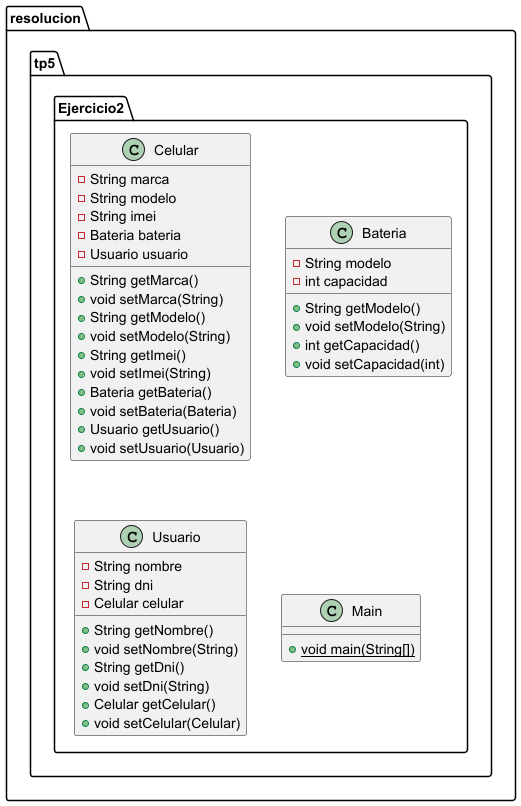

The diagram above was rendered by PlantUML. Its source (embedded in the PNG):
@startuml
class resolucion.tp5.Ejercicio2.Celular {
- String marca
- String modelo
- String imei
- Bateria bateria
- Usuario usuario
+ String getMarca()
+ void setMarca(String)
+ String getModelo()
+ void setModelo(String)
+ String getImei()
+ void setImei(String)
+ Bateria getBateria()
+ void setBateria(Bateria)
+ Usuario getUsuario()
+ void setUsuario(Usuario)
}


class resolucion.tp5.Ejercicio2.Bateria {
- String modelo
- int capacidad
+ String getModelo()
+ void setModelo(String)
+ int getCapacidad()
+ void setCapacidad(int)
}


class resolucion.tp5.Ejercicio2.Usuario {
- String nombre
- String dni
- Celular celular
+ String getNombre()
+ void setNombre(String)
+ String getDni()
+ void setDni(String)
+ Celular getCelular()
+ void setCelular(Celular)
}


class resolucion.tp5.Ejercicio2.Main {
+ {static} void main(String[])
}

@enduml